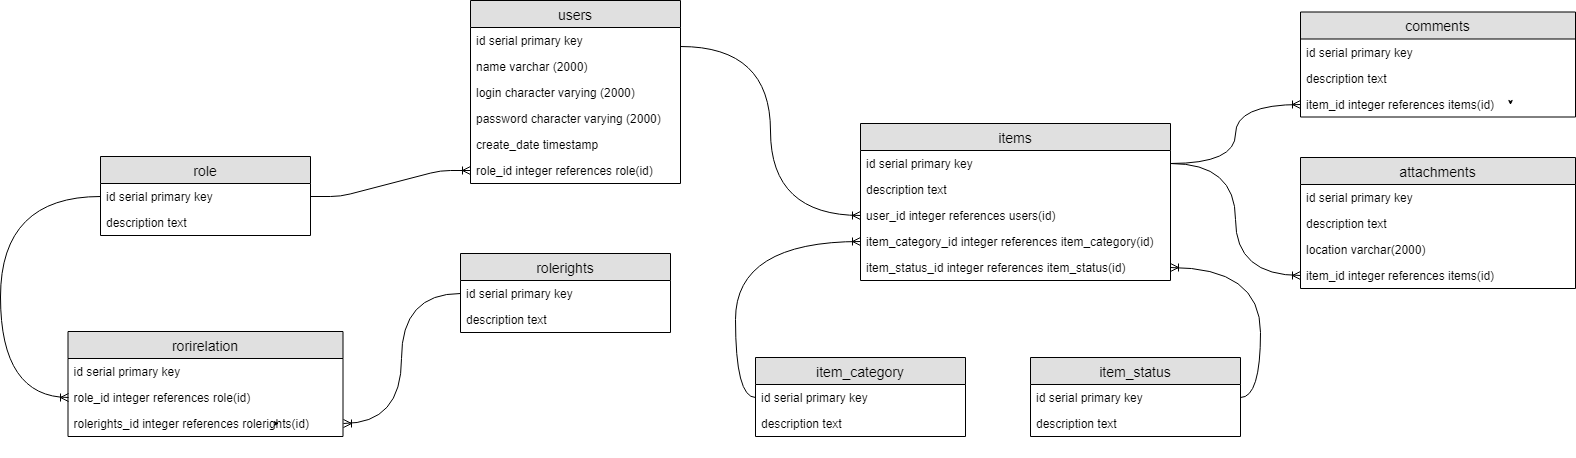

The diagram above was exported from draw.io. Its source (the exported page's mxGraphModel, read from the mxfile embedded in the PNG):
<mxGraphModel dx="1042" dy="564" grid="1" gridSize="10" guides="1" tooltips="1" connect="1" arrows="1" fold="1" page="1" pageScale="1" pageWidth="827" pageHeight="1169" math="0" shadow="0">
  <root>
    <mxCell id="0" />
    <mxCell id="1" parent="0" />
    <mxCell id="vtUL6wGfkK_6cWRQhK23-33" value="role" style="swimlane;fontStyle=0;childLayout=stackLayout;horizontal=1;startSize=27;fillColor=#e0e0e0;horizontalStack=0;resizeParent=1;resizeParentMax=0;resizeLast=0;collapsible=1;marginBottom=0;swimlaneFillColor=#ffffff;align=center;fontSize=14;" vertex="1" parent="1">
      <mxGeometry x="120" y="177" width="210" height="79" as="geometry" />
    </mxCell>
    <mxCell id="vtUL6wGfkK_6cWRQhK23-34" value="id serial primary key" style="text;strokeColor=none;fillColor=none;spacingLeft=4;spacingRight=4;overflow=hidden;rotatable=0;points=[[0,0.5],[1,0.5]];portConstraint=eastwest;fontSize=12;" vertex="1" parent="vtUL6wGfkK_6cWRQhK23-33">
      <mxGeometry y="27" width="210" height="26" as="geometry" />
    </mxCell>
    <mxCell id="vtUL6wGfkK_6cWRQhK23-35" value="description text" style="text;strokeColor=none;fillColor=none;spacingLeft=4;spacingRight=4;overflow=hidden;rotatable=0;points=[[0,0.5],[1,0.5]];portConstraint=eastwest;fontSize=12;" vertex="1" parent="vtUL6wGfkK_6cWRQhK23-33">
      <mxGeometry y="53" width="210" height="26" as="geometry" />
    </mxCell>
    <mxCell id="vtUL6wGfkK_6cWRQhK23-38" style="edgeStyle=orthogonalEdgeStyle;rounded=0;orthogonalLoop=1;jettySize=auto;html=1;exitX=1;exitY=0.5;exitDx=0;exitDy=0;" edge="1" parent="vtUL6wGfkK_6cWRQhK23-33">
      <mxGeometry relative="1" as="geometry">
        <mxPoint x="210" y="92" as="sourcePoint" />
        <mxPoint x="210" y="92" as="targetPoint" />
      </mxGeometry>
    </mxCell>
    <mxCell id="vtUL6wGfkK_6cWRQhK23-42" value="items" style="swimlane;fontStyle=0;childLayout=stackLayout;horizontal=1;startSize=27;fillColor=#e0e0e0;horizontalStack=0;resizeParent=1;resizeParentMax=0;resizeLast=0;collapsible=1;marginBottom=0;swimlaneFillColor=#ffffff;align=center;fontSize=14;" vertex="1" parent="1">
      <mxGeometry x="880" y="144" width="310" height="157" as="geometry" />
    </mxCell>
    <mxCell id="vtUL6wGfkK_6cWRQhK23-43" value="id serial primary key" style="text;strokeColor=none;fillColor=none;spacingLeft=4;spacingRight=4;overflow=hidden;rotatable=0;points=[[0,0.5],[1,0.5]];portConstraint=eastwest;fontSize=12;" vertex="1" parent="vtUL6wGfkK_6cWRQhK23-42">
      <mxGeometry y="27" width="310" height="26" as="geometry" />
    </mxCell>
    <mxCell id="vtUL6wGfkK_6cWRQhK23-44" value="description text" style="text;strokeColor=none;fillColor=none;spacingLeft=4;spacingRight=4;overflow=hidden;rotatable=0;points=[[0,0.5],[1,0.5]];portConstraint=eastwest;fontSize=12;" vertex="1" parent="vtUL6wGfkK_6cWRQhK23-42">
      <mxGeometry y="53" width="310" height="26" as="geometry" />
    </mxCell>
    <mxCell id="vtUL6wGfkK_6cWRQhK23-45" value="user_id integer references users(id)" style="text;strokeColor=none;fillColor=none;spacingLeft=4;spacingRight=4;overflow=hidden;rotatable=0;points=[[0,0.5],[1,0.5]];portConstraint=eastwest;fontSize=12;" vertex="1" parent="vtUL6wGfkK_6cWRQhK23-42">
      <mxGeometry y="79" width="310" height="26" as="geometry" />
    </mxCell>
    <mxCell id="vtUL6wGfkK_6cWRQhK23-46" style="edgeStyle=orthogonalEdgeStyle;rounded=0;orthogonalLoop=1;jettySize=auto;html=1;exitX=1;exitY=0.5;exitDx=0;exitDy=0;" edge="1" parent="vtUL6wGfkK_6cWRQhK23-42" source="vtUL6wGfkK_6cWRQhK23-45" target="vtUL6wGfkK_6cWRQhK23-45">
      <mxGeometry relative="1" as="geometry" />
    </mxCell>
    <mxCell id="vtUL6wGfkK_6cWRQhK23-47" value="item_category_id integer references item_category(id)" style="text;strokeColor=none;fillColor=none;spacingLeft=4;spacingRight=4;overflow=hidden;rotatable=0;points=[[0,0.5],[1,0.5]];portConstraint=eastwest;fontSize=12;" vertex="1" parent="vtUL6wGfkK_6cWRQhK23-42">
      <mxGeometry y="105" width="310" height="26" as="geometry" />
    </mxCell>
    <mxCell id="vtUL6wGfkK_6cWRQhK23-48" value="item_status_id integer references item_status(id)" style="text;strokeColor=none;fillColor=none;spacingLeft=4;spacingRight=4;overflow=hidden;rotatable=0;points=[[0,0.5],[1,0.5]];portConstraint=eastwest;fontSize=12;" vertex="1" parent="vtUL6wGfkK_6cWRQhK23-42">
      <mxGeometry y="131" width="310" height="26" as="geometry" />
    </mxCell>
    <mxCell id="vtUL6wGfkK_6cWRQhK23-50" value="users" style="swimlane;fontStyle=0;childLayout=stackLayout;horizontal=1;startSize=27;fillColor=#e0e0e0;horizontalStack=0;resizeParent=1;resizeParentMax=0;resizeLast=0;collapsible=1;marginBottom=0;swimlaneFillColor=#ffffff;align=center;fontSize=14;" vertex="1" parent="1">
      <mxGeometry x="490" y="21" width="210" height="183" as="geometry" />
    </mxCell>
    <mxCell id="vtUL6wGfkK_6cWRQhK23-51" value="id serial primary key" style="text;strokeColor=none;fillColor=none;spacingLeft=4;spacingRight=4;overflow=hidden;rotatable=0;points=[[0,0.5],[1,0.5]];portConstraint=eastwest;fontSize=12;" vertex="1" parent="vtUL6wGfkK_6cWRQhK23-50">
      <mxGeometry y="27" width="210" height="26" as="geometry" />
    </mxCell>
    <mxCell id="vtUL6wGfkK_6cWRQhK23-52" value="name varchar (2000)" style="text;strokeColor=none;fillColor=none;spacingLeft=4;spacingRight=4;overflow=hidden;rotatable=0;points=[[0,0.5],[1,0.5]];portConstraint=eastwest;fontSize=12;" vertex="1" parent="vtUL6wGfkK_6cWRQhK23-50">
      <mxGeometry y="53" width="210" height="26" as="geometry" />
    </mxCell>
    <mxCell id="vtUL6wGfkK_6cWRQhK23-53" value="login character varying (2000)" style="text;strokeColor=none;fillColor=none;spacingLeft=4;spacingRight=4;overflow=hidden;rotatable=0;points=[[0,0.5],[1,0.5]];portConstraint=eastwest;fontSize=12;" vertex="1" parent="vtUL6wGfkK_6cWRQhK23-50">
      <mxGeometry y="79" width="210" height="26" as="geometry" />
    </mxCell>
    <mxCell id="vtUL6wGfkK_6cWRQhK23-54" style="edgeStyle=orthogonalEdgeStyle;rounded=0;orthogonalLoop=1;jettySize=auto;html=1;exitX=1;exitY=0.5;exitDx=0;exitDy=0;" edge="1" parent="vtUL6wGfkK_6cWRQhK23-50" source="vtUL6wGfkK_6cWRQhK23-53" target="vtUL6wGfkK_6cWRQhK23-53">
      <mxGeometry relative="1" as="geometry" />
    </mxCell>
    <mxCell id="vtUL6wGfkK_6cWRQhK23-55" value="password character varying (2000)" style="text;strokeColor=none;fillColor=none;spacingLeft=4;spacingRight=4;overflow=hidden;rotatable=0;points=[[0,0.5],[1,0.5]];portConstraint=eastwest;fontSize=12;" vertex="1" parent="vtUL6wGfkK_6cWRQhK23-50">
      <mxGeometry y="105" width="210" height="26" as="geometry" />
    </mxCell>
    <mxCell id="vtUL6wGfkK_6cWRQhK23-56" value="create_date timestamp" style="text;strokeColor=none;fillColor=none;spacingLeft=4;spacingRight=4;overflow=hidden;rotatable=0;points=[[0,0.5],[1,0.5]];portConstraint=eastwest;fontSize=12;" vertex="1" parent="vtUL6wGfkK_6cWRQhK23-50">
      <mxGeometry y="131" width="210" height="26" as="geometry" />
    </mxCell>
    <mxCell id="vtUL6wGfkK_6cWRQhK23-57" value="role_id integer references role(id)" style="text;strokeColor=none;fillColor=none;spacingLeft=4;spacingRight=4;overflow=hidden;rotatable=0;points=[[0,0.5],[1,0.5]];portConstraint=eastwest;fontSize=12;" vertex="1" parent="vtUL6wGfkK_6cWRQhK23-50">
      <mxGeometry y="157" width="210" height="26" as="geometry" />
    </mxCell>
    <mxCell id="vtUL6wGfkK_6cWRQhK23-58" value="rolerights" style="swimlane;fontStyle=0;childLayout=stackLayout;horizontal=1;startSize=27;fillColor=#e0e0e0;horizontalStack=0;resizeParent=1;resizeParentMax=0;resizeLast=0;collapsible=1;marginBottom=0;swimlaneFillColor=#ffffff;align=center;fontSize=14;" vertex="1" parent="1">
      <mxGeometry x="480" y="274" width="210" height="79" as="geometry" />
    </mxCell>
    <mxCell id="vtUL6wGfkK_6cWRQhK23-59" value="id serial primary key" style="text;strokeColor=none;fillColor=none;spacingLeft=4;spacingRight=4;overflow=hidden;rotatable=0;points=[[0,0.5],[1,0.5]];portConstraint=eastwest;fontSize=12;" vertex="1" parent="vtUL6wGfkK_6cWRQhK23-58">
      <mxGeometry y="27" width="210" height="26" as="geometry" />
    </mxCell>
    <mxCell id="vtUL6wGfkK_6cWRQhK23-60" value="description text" style="text;strokeColor=none;fillColor=none;spacingLeft=4;spacingRight=4;overflow=hidden;rotatable=0;points=[[0,0.5],[1,0.5]];portConstraint=eastwest;fontSize=12;" vertex="1" parent="vtUL6wGfkK_6cWRQhK23-58">
      <mxGeometry y="53" width="210" height="26" as="geometry" />
    </mxCell>
    <mxCell id="vtUL6wGfkK_6cWRQhK23-61" style="edgeStyle=orthogonalEdgeStyle;rounded=0;orthogonalLoop=1;jettySize=auto;html=1;exitX=1;exitY=0.5;exitDx=0;exitDy=0;" edge="1" parent="vtUL6wGfkK_6cWRQhK23-58">
      <mxGeometry relative="1" as="geometry">
        <mxPoint x="210" y="92" as="sourcePoint" />
        <mxPoint x="210" y="92" as="targetPoint" />
      </mxGeometry>
    </mxCell>
    <mxCell id="vtUL6wGfkK_6cWRQhK23-62" value="rorirelation" style="swimlane;fontStyle=0;childLayout=stackLayout;horizontal=1;startSize=27;fillColor=#e0e0e0;horizontalStack=0;resizeParent=1;resizeParentMax=0;resizeLast=0;collapsible=1;marginBottom=0;swimlaneFillColor=#ffffff;align=center;fontSize=14;" vertex="1" parent="1">
      <mxGeometry x="87.5" y="352" width="275" height="105" as="geometry" />
    </mxCell>
    <mxCell id="vtUL6wGfkK_6cWRQhK23-63" value="id serial primary key" style="text;strokeColor=none;fillColor=none;spacingLeft=4;spacingRight=4;overflow=hidden;rotatable=0;points=[[0,0.5],[1,0.5]];portConstraint=eastwest;fontSize=12;" vertex="1" parent="vtUL6wGfkK_6cWRQhK23-62">
      <mxGeometry y="27" width="275" height="26" as="geometry" />
    </mxCell>
    <mxCell id="vtUL6wGfkK_6cWRQhK23-64" value="role_id integer references role(id)" style="text;strokeColor=none;fillColor=none;spacingLeft=4;spacingRight=4;overflow=hidden;rotatable=0;points=[[0,0.5],[1,0.5]];portConstraint=eastwest;fontSize=12;" vertex="1" parent="vtUL6wGfkK_6cWRQhK23-62">
      <mxGeometry y="53" width="275" height="26" as="geometry" />
    </mxCell>
    <mxCell id="vtUL6wGfkK_6cWRQhK23-65" style="edgeStyle=orthogonalEdgeStyle;rounded=0;orthogonalLoop=1;jettySize=auto;html=1;exitX=1;exitY=0.5;exitDx=0;exitDy=0;" edge="1" parent="vtUL6wGfkK_6cWRQhK23-62">
      <mxGeometry relative="1" as="geometry">
        <mxPoint x="210" y="92" as="sourcePoint" />
        <mxPoint x="210" y="92" as="targetPoint" />
      </mxGeometry>
    </mxCell>
    <mxCell id="vtUL6wGfkK_6cWRQhK23-66" value="rolerights_id integer references rolerights(id)&#10;" style="text;strokeColor=none;fillColor=none;spacingLeft=4;spacingRight=4;overflow=hidden;rotatable=0;points=[[0,0.5],[1,0.5]];portConstraint=eastwest;fontSize=12;" vertex="1" parent="vtUL6wGfkK_6cWRQhK23-62">
      <mxGeometry y="79" width="275" height="26" as="geometry" />
    </mxCell>
    <mxCell id="vtUL6wGfkK_6cWRQhK23-67" value="" style="edgeStyle=entityRelationEdgeStyle;fontSize=12;html=1;endArrow=ERoneToMany;exitX=1;exitY=0.5;exitDx=0;exitDy=0;entryX=0;entryY=0.5;entryDx=0;entryDy=0;" edge="1" parent="1" source="vtUL6wGfkK_6cWRQhK23-34" target="vtUL6wGfkK_6cWRQhK23-57">
      <mxGeometry width="100" height="100" relative="1" as="geometry">
        <mxPoint x="40" y="274.79998779296875" as="sourcePoint" />
        <mxPoint x="140" y="174.79998779296875" as="targetPoint" />
      </mxGeometry>
    </mxCell>
    <mxCell id="vtUL6wGfkK_6cWRQhK23-77" style="edgeStyle=orthogonalEdgeStyle;rounded=0;orthogonalLoop=1;jettySize=auto;html=1;exitX=0;exitY=0.5;exitDx=0;exitDy=0;entryX=0;entryY=0.5;entryDx=0;entryDy=0;startArrow=ERoneToMany;startFill=0;curved=1;endArrow=none;endFill=0;" edge="1" parent="1" source="vtUL6wGfkK_6cWRQhK23-64" target="vtUL6wGfkK_6cWRQhK23-34">
      <mxGeometry relative="1" as="geometry">
        <Array as="points">
          <mxPoint x="20" y="418" />
          <mxPoint x="20" y="217" />
        </Array>
      </mxGeometry>
    </mxCell>
    <mxCell id="vtUL6wGfkK_6cWRQhK23-78" style="edgeStyle=orthogonalEdgeStyle;curved=1;rounded=0;orthogonalLoop=1;jettySize=auto;html=1;exitX=1;exitY=0.5;exitDx=0;exitDy=0;startArrow=ERoneToMany;startFill=0;endArrow=none;endFill=0;entryX=0;entryY=0.5;entryDx=0;entryDy=0;" edge="1" parent="1" source="vtUL6wGfkK_6cWRQhK23-66" target="vtUL6wGfkK_6cWRQhK23-59">
      <mxGeometry relative="1" as="geometry">
        <mxPoint x="410" y="440" as="sourcePoint" />
      </mxGeometry>
    </mxCell>
    <mxCell id="vtUL6wGfkK_6cWRQhK23-79" style="edgeStyle=orthogonalEdgeStyle;curved=1;rounded=0;orthogonalLoop=1;jettySize=auto;html=1;exitX=0;exitY=0.5;exitDx=0;exitDy=0;entryX=1;entryY=0.25;entryDx=0;entryDy=0;startArrow=ERoneToMany;startFill=0;endArrow=none;endFill=0;" edge="1" parent="1" source="vtUL6wGfkK_6cWRQhK23-45" target="vtUL6wGfkK_6cWRQhK23-50">
      <mxGeometry relative="1" as="geometry" />
    </mxCell>
    <mxCell id="vtUL6wGfkK_6cWRQhK23-80" value="item_status" style="swimlane;fontStyle=0;childLayout=stackLayout;horizontal=1;startSize=27;fillColor=#e0e0e0;horizontalStack=0;resizeParent=1;resizeParentMax=0;resizeLast=0;collapsible=1;marginBottom=0;swimlaneFillColor=#ffffff;align=center;fontSize=14;" vertex="1" parent="1">
      <mxGeometry x="1050" y="378" width="210" height="79" as="geometry" />
    </mxCell>
    <mxCell id="vtUL6wGfkK_6cWRQhK23-81" value="id serial primary key" style="text;strokeColor=none;fillColor=none;spacingLeft=4;spacingRight=4;overflow=hidden;rotatable=0;points=[[0,0.5],[1,0.5]];portConstraint=eastwest;fontSize=12;" vertex="1" parent="vtUL6wGfkK_6cWRQhK23-80">
      <mxGeometry y="27" width="210" height="26" as="geometry" />
    </mxCell>
    <mxCell id="vtUL6wGfkK_6cWRQhK23-82" value="description text" style="text;strokeColor=none;fillColor=none;spacingLeft=4;spacingRight=4;overflow=hidden;rotatable=0;points=[[0,0.5],[1,0.5]];portConstraint=eastwest;fontSize=12;" vertex="1" parent="vtUL6wGfkK_6cWRQhK23-80">
      <mxGeometry y="53" width="210" height="26" as="geometry" />
    </mxCell>
    <mxCell id="vtUL6wGfkK_6cWRQhK23-83" style="edgeStyle=orthogonalEdgeStyle;rounded=0;orthogonalLoop=1;jettySize=auto;html=1;exitX=1;exitY=0.5;exitDx=0;exitDy=0;" edge="1" parent="vtUL6wGfkK_6cWRQhK23-80">
      <mxGeometry relative="1" as="geometry">
        <mxPoint x="210" y="92" as="sourcePoint" />
        <mxPoint x="210" y="92" as="targetPoint" />
      </mxGeometry>
    </mxCell>
    <mxCell id="vtUL6wGfkK_6cWRQhK23-84" value="item_category" style="swimlane;fontStyle=0;childLayout=stackLayout;horizontal=1;startSize=27;fillColor=#e0e0e0;horizontalStack=0;resizeParent=1;resizeParentMax=0;resizeLast=0;collapsible=1;marginBottom=0;swimlaneFillColor=#ffffff;align=center;fontSize=14;" vertex="1" parent="1">
      <mxGeometry x="775" y="378" width="210" height="79" as="geometry" />
    </mxCell>
    <mxCell id="vtUL6wGfkK_6cWRQhK23-85" value="id serial primary key" style="text;strokeColor=none;fillColor=none;spacingLeft=4;spacingRight=4;overflow=hidden;rotatable=0;points=[[0,0.5],[1,0.5]];portConstraint=eastwest;fontSize=12;" vertex="1" parent="vtUL6wGfkK_6cWRQhK23-84">
      <mxGeometry y="27" width="210" height="26" as="geometry" />
    </mxCell>
    <mxCell id="vtUL6wGfkK_6cWRQhK23-86" value="description text" style="text;strokeColor=none;fillColor=none;spacingLeft=4;spacingRight=4;overflow=hidden;rotatable=0;points=[[0,0.5],[1,0.5]];portConstraint=eastwest;fontSize=12;" vertex="1" parent="vtUL6wGfkK_6cWRQhK23-84">
      <mxGeometry y="53" width="210" height="26" as="geometry" />
    </mxCell>
    <mxCell id="vtUL6wGfkK_6cWRQhK23-87" style="edgeStyle=orthogonalEdgeStyle;rounded=0;orthogonalLoop=1;jettySize=auto;html=1;exitX=1;exitY=0.5;exitDx=0;exitDy=0;" edge="1" parent="vtUL6wGfkK_6cWRQhK23-84">
      <mxGeometry relative="1" as="geometry">
        <mxPoint x="210" y="92" as="sourcePoint" />
        <mxPoint x="210" y="92" as="targetPoint" />
      </mxGeometry>
    </mxCell>
    <mxCell id="vtUL6wGfkK_6cWRQhK23-88" style="edgeStyle=orthogonalEdgeStyle;curved=1;rounded=0;orthogonalLoop=1;jettySize=auto;html=1;exitX=0;exitY=0.5;exitDx=0;exitDy=0;entryX=0;entryY=0.5;entryDx=0;entryDy=0;startArrow=ERoneToMany;startFill=0;endArrow=none;endFill=0;" edge="1" parent="1" source="vtUL6wGfkK_6cWRQhK23-47" target="vtUL6wGfkK_6cWRQhK23-85">
      <mxGeometry relative="1" as="geometry" />
    </mxCell>
    <mxCell id="vtUL6wGfkK_6cWRQhK23-90" style="edgeStyle=orthogonalEdgeStyle;curved=1;rounded=0;orthogonalLoop=1;jettySize=auto;html=1;exitX=1;exitY=0.5;exitDx=0;exitDy=0;entryX=1;entryY=0.5;entryDx=0;entryDy=0;startArrow=ERoneToMany;startFill=0;endArrow=none;endFill=0;" edge="1" parent="1" source="vtUL6wGfkK_6cWRQhK23-48" target="vtUL6wGfkK_6cWRQhK23-81">
      <mxGeometry relative="1" as="geometry" />
    </mxCell>
    <mxCell id="vtUL6wGfkK_6cWRQhK23-91" value="attachments" style="swimlane;fontStyle=0;childLayout=stackLayout;horizontal=1;startSize=27;fillColor=#e0e0e0;horizontalStack=0;resizeParent=1;resizeParentMax=0;resizeLast=0;collapsible=1;marginBottom=0;swimlaneFillColor=#ffffff;align=center;fontSize=14;" vertex="1" parent="1">
      <mxGeometry x="1320" y="178" width="275" height="131" as="geometry" />
    </mxCell>
    <mxCell id="vtUL6wGfkK_6cWRQhK23-92" value="id serial primary key" style="text;strokeColor=none;fillColor=none;spacingLeft=4;spacingRight=4;overflow=hidden;rotatable=0;points=[[0,0.5],[1,0.5]];portConstraint=eastwest;fontSize=12;" vertex="1" parent="vtUL6wGfkK_6cWRQhK23-91">
      <mxGeometry y="27" width="275" height="26" as="geometry" />
    </mxCell>
    <mxCell id="vtUL6wGfkK_6cWRQhK23-93" value="description text" style="text;strokeColor=none;fillColor=none;spacingLeft=4;spacingRight=4;overflow=hidden;rotatable=0;points=[[0,0.5],[1,0.5]];portConstraint=eastwest;fontSize=12;" vertex="1" parent="vtUL6wGfkK_6cWRQhK23-91">
      <mxGeometry y="53" width="275" height="26" as="geometry" />
    </mxCell>
    <mxCell id="vtUL6wGfkK_6cWRQhK23-94" style="edgeStyle=orthogonalEdgeStyle;rounded=0;orthogonalLoop=1;jettySize=auto;html=1;exitX=1;exitY=0.5;exitDx=0;exitDy=0;" edge="1" parent="vtUL6wGfkK_6cWRQhK23-91">
      <mxGeometry relative="1" as="geometry">
        <mxPoint x="210" y="92" as="sourcePoint" />
        <mxPoint x="210" y="92" as="targetPoint" />
      </mxGeometry>
    </mxCell>
    <mxCell id="vtUL6wGfkK_6cWRQhK23-95" value="location varchar(2000)&#10;" style="text;strokeColor=none;fillColor=none;spacingLeft=4;spacingRight=4;overflow=hidden;rotatable=0;points=[[0,0.5],[1,0.5]];portConstraint=eastwest;fontSize=12;" vertex="1" parent="vtUL6wGfkK_6cWRQhK23-91">
      <mxGeometry y="79" width="275" height="26" as="geometry" />
    </mxCell>
    <mxCell id="vtUL6wGfkK_6cWRQhK23-102" value="item_id integer references items(id)&#10;" style="text;strokeColor=none;fillColor=none;spacingLeft=4;spacingRight=4;overflow=hidden;rotatable=0;points=[[0,0.5],[1,0.5]];portConstraint=eastwest;fontSize=12;" vertex="1" parent="vtUL6wGfkK_6cWRQhK23-91">
      <mxGeometry y="105" width="275" height="26" as="geometry" />
    </mxCell>
    <mxCell id="vtUL6wGfkK_6cWRQhK23-96" value="comments" style="swimlane;fontStyle=0;childLayout=stackLayout;horizontal=1;startSize=27;fillColor=#e0e0e0;horizontalStack=0;resizeParent=1;resizeParentMax=0;resizeLast=0;collapsible=1;marginBottom=0;swimlaneFillColor=#ffffff;align=center;fontSize=14;" vertex="1" parent="1">
      <mxGeometry x="1320" y="32.5" width="275" height="105" as="geometry" />
    </mxCell>
    <mxCell id="vtUL6wGfkK_6cWRQhK23-97" value="id serial primary key" style="text;strokeColor=none;fillColor=none;spacingLeft=4;spacingRight=4;overflow=hidden;rotatable=0;points=[[0,0.5],[1,0.5]];portConstraint=eastwest;fontSize=12;" vertex="1" parent="vtUL6wGfkK_6cWRQhK23-96">
      <mxGeometry y="27" width="275" height="26" as="geometry" />
    </mxCell>
    <mxCell id="vtUL6wGfkK_6cWRQhK23-98" value="description text" style="text;strokeColor=none;fillColor=none;spacingLeft=4;spacingRight=4;overflow=hidden;rotatable=0;points=[[0,0.5],[1,0.5]];portConstraint=eastwest;fontSize=12;" vertex="1" parent="vtUL6wGfkK_6cWRQhK23-96">
      <mxGeometry y="53" width="275" height="26" as="geometry" />
    </mxCell>
    <mxCell id="vtUL6wGfkK_6cWRQhK23-99" style="edgeStyle=orthogonalEdgeStyle;rounded=0;orthogonalLoop=1;jettySize=auto;html=1;exitX=1;exitY=0.5;exitDx=0;exitDy=0;" edge="1" parent="vtUL6wGfkK_6cWRQhK23-96">
      <mxGeometry relative="1" as="geometry">
        <mxPoint x="210" y="92" as="sourcePoint" />
        <mxPoint x="210" y="92" as="targetPoint" />
      </mxGeometry>
    </mxCell>
    <mxCell id="vtUL6wGfkK_6cWRQhK23-100" value="item_id integer references items(id)&#10;" style="text;strokeColor=none;fillColor=none;spacingLeft=4;spacingRight=4;overflow=hidden;rotatable=0;points=[[0,0.5],[1,0.5]];portConstraint=eastwest;fontSize=12;" vertex="1" parent="vtUL6wGfkK_6cWRQhK23-96">
      <mxGeometry y="79" width="275" height="26" as="geometry" />
    </mxCell>
    <mxCell id="vtUL6wGfkK_6cWRQhK23-101" style="edgeStyle=orthogonalEdgeStyle;curved=1;rounded=0;orthogonalLoop=1;jettySize=auto;html=1;exitX=0;exitY=0.5;exitDx=0;exitDy=0;entryX=1;entryY=0.5;entryDx=0;entryDy=0;startArrow=ERoneToMany;startFill=0;endArrow=none;endFill=0;" edge="1" parent="1" source="vtUL6wGfkK_6cWRQhK23-100" target="vtUL6wGfkK_6cWRQhK23-43">
      <mxGeometry relative="1" as="geometry" />
    </mxCell>
    <mxCell id="vtUL6wGfkK_6cWRQhK23-103" style="edgeStyle=orthogonalEdgeStyle;curved=1;rounded=0;orthogonalLoop=1;jettySize=auto;html=1;exitX=0;exitY=0.5;exitDx=0;exitDy=0;entryX=1;entryY=0.5;entryDx=0;entryDy=0;startArrow=ERoneToMany;startFill=0;endArrow=none;endFill=0;" edge="1" parent="1" source="vtUL6wGfkK_6cWRQhK23-102" target="vtUL6wGfkK_6cWRQhK23-43">
      <mxGeometry relative="1" as="geometry" />
    </mxCell>
  </root>
</mxGraphModel>